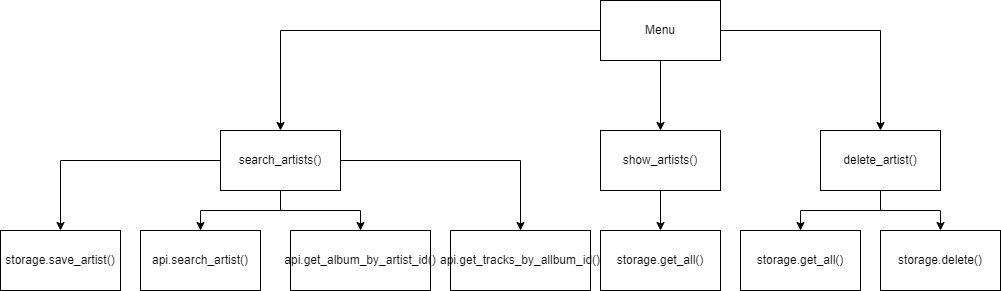

The diagram above was exported from draw.io. Its source (the exported page's mxGraphModel, read from the mxfile embedded in the PNG):
<mxGraphModel dx="1958" dy="474" grid="1" gridSize="10" guides="1" tooltips="1" connect="1" arrows="1" fold="1" page="1" pageScale="1" pageWidth="850" pageHeight="1100" math="0" shadow="0">
  <root>
    <mxCell id="0" />
    <mxCell id="1" parent="0" />
    <mxCell id="D-LU1r15QpyVgHlF9bb4-1" value="api.get_album_by_artist_id()" style="rounded=0;whiteSpace=wrap;html=1;" parent="1" vertex="1">
      <mxGeometry x="190" y="320" width="140" height="60" as="geometry" />
    </mxCell>
    <mxCell id="D-LU1r15QpyVgHlF9bb4-3" value="api.search_artist()" style="rounded=0;whiteSpace=wrap;html=1;" parent="1" vertex="1">
      <mxGeometry x="40" y="320" width="120" height="60" as="geometry" />
    </mxCell>
    <mxCell id="D-LU1r15QpyVgHlF9bb4-5" style="edgeStyle=orthogonalEdgeStyle;rounded=0;orthogonalLoop=1;jettySize=auto;html=1;entryX=0.5;entryY=0;entryDx=0;entryDy=0;" parent="1" source="D-LU1r15QpyVgHlF9bb4-4" target="D-LU1r15QpyVgHlF9bb4-1" edge="1">
      <mxGeometry relative="1" as="geometry" />
    </mxCell>
    <mxCell id="D-LU1r15QpyVgHlF9bb4-6" style="edgeStyle=orthogonalEdgeStyle;rounded=0;orthogonalLoop=1;jettySize=auto;html=1;entryX=0.5;entryY=0;entryDx=0;entryDy=0;" parent="1" source="D-LU1r15QpyVgHlF9bb4-4" target="D-LU1r15QpyVgHlF9bb4-3" edge="1">
      <mxGeometry relative="1" as="geometry" />
    </mxCell>
    <mxCell id="msk8JmQPpwyyvp6SYhjj-2" style="edgeStyle=orthogonalEdgeStyle;rounded=0;orthogonalLoop=1;jettySize=auto;html=1;entryX=0.5;entryY=0;entryDx=0;entryDy=0;" parent="1" source="D-LU1r15QpyVgHlF9bb4-4" target="msk8JmQPpwyyvp6SYhjj-1" edge="1">
      <mxGeometry relative="1" as="geometry" />
    </mxCell>
    <mxCell id="-wlb-OeMPlhL2uPnaVWH-2" style="edgeStyle=orthogonalEdgeStyle;rounded=0;orthogonalLoop=1;jettySize=auto;html=1;entryX=0.5;entryY=0;entryDx=0;entryDy=0;" parent="1" source="D-LU1r15QpyVgHlF9bb4-4" target="-wlb-OeMPlhL2uPnaVWH-1" edge="1">
      <mxGeometry relative="1" as="geometry" />
    </mxCell>
    <mxCell id="D-LU1r15QpyVgHlF9bb4-4" value="search_artists()" style="rounded=0;whiteSpace=wrap;html=1;" parent="1" vertex="1">
      <mxGeometry x="120" y="220" width="120" height="60" as="geometry" />
    </mxCell>
    <mxCell id="KnDccr7Ii8Uzltkh37tN-2" style="edgeStyle=orthogonalEdgeStyle;rounded=0;orthogonalLoop=1;jettySize=auto;html=1;" parent="1" source="D-LU1r15QpyVgHlF9bb4-7" target="KnDccr7Ii8Uzltkh37tN-1" edge="1">
      <mxGeometry relative="1" as="geometry" />
    </mxCell>
    <mxCell id="D-LU1r15QpyVgHlF9bb4-7" value="show_artists()" style="rounded=0;whiteSpace=wrap;html=1;" parent="1" vertex="1">
      <mxGeometry x="500" y="220" width="120" height="60" as="geometry" />
    </mxCell>
    <mxCell id="D-LU1r15QpyVgHlF9bb4-12" style="edgeStyle=orthogonalEdgeStyle;rounded=0;orthogonalLoop=1;jettySize=auto;html=1;" parent="1" source="D-LU1r15QpyVgHlF9bb4-8" target="D-LU1r15QpyVgHlF9bb4-4" edge="1">
      <mxGeometry relative="1" as="geometry" />
    </mxCell>
    <mxCell id="D-LU1r15QpyVgHlF9bb4-13" style="edgeStyle=orthogonalEdgeStyle;rounded=0;orthogonalLoop=1;jettySize=auto;html=1;" parent="1" source="D-LU1r15QpyVgHlF9bb4-8" target="D-LU1r15QpyVgHlF9bb4-7" edge="1">
      <mxGeometry relative="1" as="geometry" />
    </mxCell>
    <mxCell id="KnDccr7Ii8Uzltkh37tN-4" style="edgeStyle=orthogonalEdgeStyle;rounded=0;orthogonalLoop=1;jettySize=auto;html=1;entryX=0.5;entryY=0;entryDx=0;entryDy=0;" parent="1" source="D-LU1r15QpyVgHlF9bb4-8" target="KnDccr7Ii8Uzltkh37tN-3" edge="1">
      <mxGeometry relative="1" as="geometry" />
    </mxCell>
    <mxCell id="D-LU1r15QpyVgHlF9bb4-8" value="Menu" style="rounded=0;whiteSpace=wrap;html=1;" parent="1" vertex="1">
      <mxGeometry x="500" y="90" width="120" height="60" as="geometry" />
    </mxCell>
    <mxCell id="msk8JmQPpwyyvp6SYhjj-1" value="api.get_tracks_by_allbum_id()" style="rounded=0;whiteSpace=wrap;html=1;" parent="1" vertex="1">
      <mxGeometry x="350" y="320" width="140" height="60" as="geometry" />
    </mxCell>
    <mxCell id="KnDccr7Ii8Uzltkh37tN-1" value="storage.get_all()" style="rounded=0;whiteSpace=wrap;html=1;" parent="1" vertex="1">
      <mxGeometry x="500" y="320" width="120" height="60" as="geometry" />
    </mxCell>
    <mxCell id="KnDccr7Ii8Uzltkh37tN-7" style="edgeStyle=orthogonalEdgeStyle;rounded=0;orthogonalLoop=1;jettySize=auto;html=1;entryX=0.5;entryY=0;entryDx=0;entryDy=0;" parent="1" source="KnDccr7Ii8Uzltkh37tN-3" target="KnDccr7Ii8Uzltkh37tN-5" edge="1">
      <mxGeometry relative="1" as="geometry" />
    </mxCell>
    <mxCell id="KnDccr7Ii8Uzltkh37tN-8" style="edgeStyle=orthogonalEdgeStyle;rounded=0;orthogonalLoop=1;jettySize=auto;html=1;entryX=0.5;entryY=0;entryDx=0;entryDy=0;" parent="1" source="KnDccr7Ii8Uzltkh37tN-3" target="KnDccr7Ii8Uzltkh37tN-6" edge="1">
      <mxGeometry relative="1" as="geometry" />
    </mxCell>
    <mxCell id="KnDccr7Ii8Uzltkh37tN-3" value="delete_artist()" style="rounded=0;whiteSpace=wrap;html=1;" parent="1" vertex="1">
      <mxGeometry x="720" y="220" width="120" height="60" as="geometry" />
    </mxCell>
    <mxCell id="KnDccr7Ii8Uzltkh37tN-5" value="storage.get_all()" style="rounded=0;whiteSpace=wrap;html=1;" parent="1" vertex="1">
      <mxGeometry x="640" y="320" width="120" height="60" as="geometry" />
    </mxCell>
    <mxCell id="KnDccr7Ii8Uzltkh37tN-6" value="storage.delete()" style="rounded=0;whiteSpace=wrap;html=1;" parent="1" vertex="1">
      <mxGeometry x="780" y="320" width="120" height="60" as="geometry" />
    </mxCell>
    <mxCell id="-wlb-OeMPlhL2uPnaVWH-1" value="storage.save_artist()" style="rounded=0;whiteSpace=wrap;html=1;" parent="1" vertex="1">
      <mxGeometry x="-100" y="320" width="120" height="60" as="geometry" />
    </mxCell>
  </root>
</mxGraphModel>